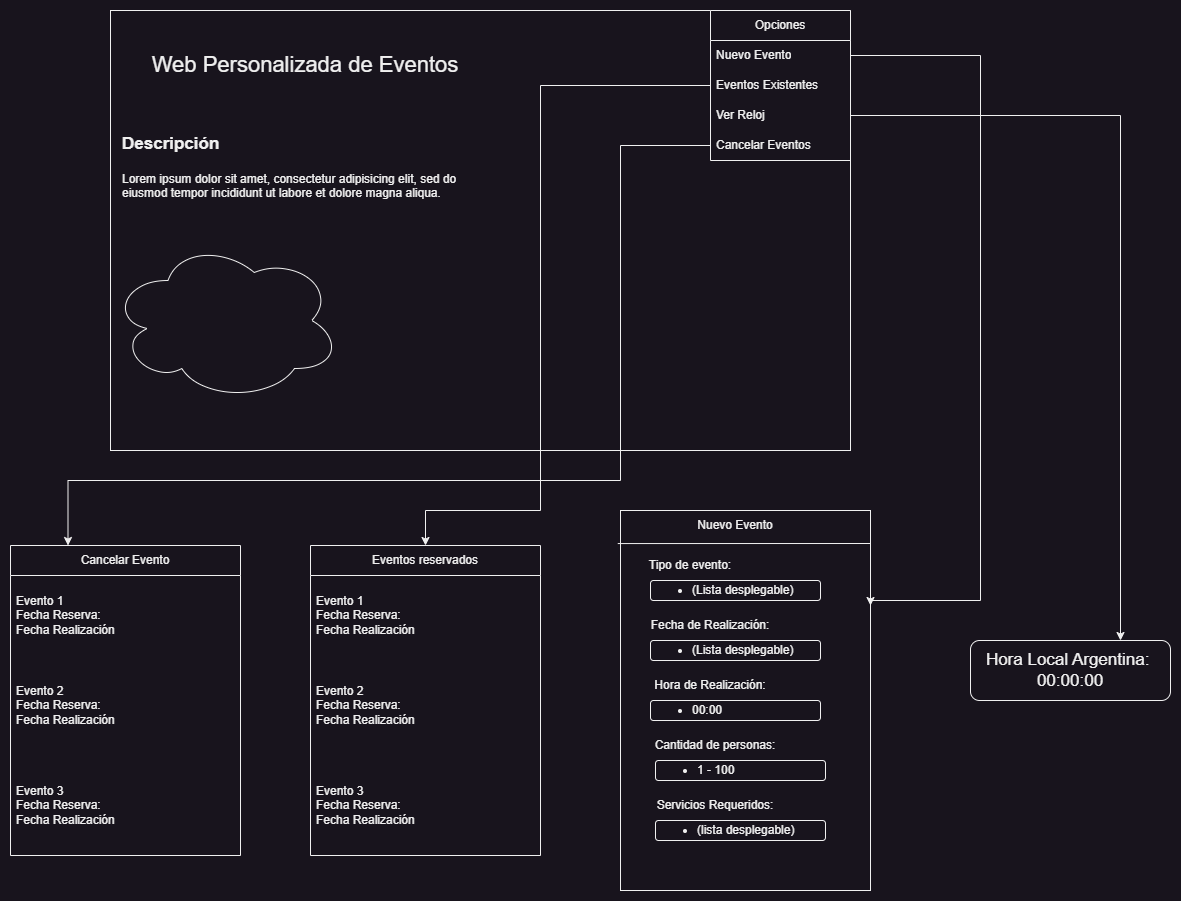

The diagram above was exported from draw.io. Its source (the exported page's mxGraphModel, read from the mxfile embedded in the PNG):
<mxGraphModel dx="880" dy="572" grid="1" gridSize="10" guides="1" tooltips="1" connect="1" arrows="1" fold="1" page="1" pageScale="1" pageWidth="1169" pageHeight="827" math="0" shadow="0">
  <root>
    <mxCell id="0" />
    <mxCell id="1" parent="0" />
    <mxCell id="NvYxFkgoJ4vXPSEdkqr7-1" value="" style="rounded=0;whiteSpace=wrap;html=1;" parent="1" vertex="1">
      <mxGeometry x="100" y="80" width="740" height="440" as="geometry" />
    </mxCell>
    <mxCell id="NvYxFkgoJ4vXPSEdkqr7-2" value="&lt;font style=&quot;font-size: 22px;&quot;&gt;Web Personalizada de Eventos&lt;/font&gt;" style="text;html=1;align=center;verticalAlign=middle;whiteSpace=wrap;rounded=0;" parent="1" vertex="1">
      <mxGeometry x="100" y="80" width="390" height="110" as="geometry" />
    </mxCell>
    <mxCell id="NvYxFkgoJ4vXPSEdkqr7-3" value="Opciones" style="swimlane;fontStyle=0;childLayout=stackLayout;horizontal=1;startSize=30;horizontalStack=0;resizeParent=1;resizeParentMax=0;resizeLast=0;collapsible=1;marginBottom=0;whiteSpace=wrap;html=1;" parent="1" vertex="1">
      <mxGeometry x="700" y="80" width="140" height="150" as="geometry" />
    </mxCell>
    <mxCell id="NvYxFkgoJ4vXPSEdkqr7-4" value="Nuevo Evento" style="text;strokeColor=none;fillColor=none;align=left;verticalAlign=middle;spacingLeft=4;spacingRight=4;overflow=hidden;points=[[0,0.5],[1,0.5]];portConstraint=eastwest;rotatable=0;whiteSpace=wrap;html=1;" parent="NvYxFkgoJ4vXPSEdkqr7-3" vertex="1">
      <mxGeometry y="30" width="140" height="30" as="geometry" />
    </mxCell>
    <mxCell id="NvYxFkgoJ4vXPSEdkqr7-5" value="Eventos Existentes" style="text;strokeColor=none;fillColor=none;align=left;verticalAlign=middle;spacingLeft=4;spacingRight=4;overflow=hidden;points=[[0,0.5],[1,0.5]];portConstraint=eastwest;rotatable=0;whiteSpace=wrap;html=1;" parent="NvYxFkgoJ4vXPSEdkqr7-3" vertex="1">
      <mxGeometry y="60" width="140" height="30" as="geometry" />
    </mxCell>
    <mxCell id="NvYxFkgoJ4vXPSEdkqr7-6" value="Ver Reloj" style="text;strokeColor=none;fillColor=none;align=left;verticalAlign=middle;spacingLeft=4;spacingRight=4;overflow=hidden;points=[[0,0.5],[1,0.5]];portConstraint=eastwest;rotatable=0;whiteSpace=wrap;html=1;" parent="NvYxFkgoJ4vXPSEdkqr7-3" vertex="1">
      <mxGeometry y="90" width="140" height="30" as="geometry" />
    </mxCell>
    <mxCell id="NvYxFkgoJ4vXPSEdkqr7-9" value="Cancelar Eventos" style="text;strokeColor=none;fillColor=none;align=left;verticalAlign=middle;spacingLeft=4;spacingRight=4;overflow=hidden;points=[[0,0.5],[1,0.5]];portConstraint=eastwest;rotatable=0;whiteSpace=wrap;html=1;" parent="NvYxFkgoJ4vXPSEdkqr7-3" vertex="1">
      <mxGeometry y="120" width="140" height="30" as="geometry" />
    </mxCell>
    <mxCell id="NvYxFkgoJ4vXPSEdkqr7-14" value="" style="rounded=0;whiteSpace=wrap;html=1;" parent="1" vertex="1">
      <mxGeometry x="610" y="580" width="250" height="380" as="geometry" />
    </mxCell>
    <mxCell id="NvYxFkgoJ4vXPSEdkqr7-13" value="Nuevo Evento" style="text;html=1;align=center;verticalAlign=middle;whiteSpace=wrap;rounded=0;" parent="1" vertex="1">
      <mxGeometry x="670" y="580" width="110" height="30" as="geometry" />
    </mxCell>
    <mxCell id="NvYxFkgoJ4vXPSEdkqr7-15" value="Tipo de evento:" style="text;html=1;align=center;verticalAlign=middle;whiteSpace=wrap;rounded=0;" parent="1" vertex="1">
      <mxGeometry x="610" y="620" width="140" height="30" as="geometry" />
    </mxCell>
    <mxCell id="NvYxFkgoJ4vXPSEdkqr7-16" value="&lt;ul&gt;&lt;li&gt;(Lista desplegable)&lt;/li&gt;&lt;/ul&gt;" style="rounded=1;whiteSpace=wrap;html=1;align=left;" parent="1" vertex="1">
      <mxGeometry x="640" y="650" width="170" height="20" as="geometry" />
    </mxCell>
    <mxCell id="NvYxFkgoJ4vXPSEdkqr7-17" value="Fecha de Realización:" style="text;html=1;align=center;verticalAlign=middle;whiteSpace=wrap;rounded=0;" parent="1" vertex="1">
      <mxGeometry x="630" y="680" width="140" height="30" as="geometry" />
    </mxCell>
    <mxCell id="NvYxFkgoJ4vXPSEdkqr7-18" value="&lt;ul&gt;&lt;li&gt;(Lista desplegable)&lt;/li&gt;&lt;/ul&gt;" style="rounded=1;whiteSpace=wrap;html=1;align=left;" parent="1" vertex="1">
      <mxGeometry x="640" y="710" width="170" height="20" as="geometry" />
    </mxCell>
    <mxCell id="NvYxFkgoJ4vXPSEdkqr7-19" value="Hora de Realización:" style="text;html=1;align=center;verticalAlign=middle;whiteSpace=wrap;rounded=0;" parent="1" vertex="1">
      <mxGeometry x="630" y="740" width="140" height="30" as="geometry" />
    </mxCell>
    <mxCell id="NvYxFkgoJ4vXPSEdkqr7-20" value="&lt;ul&gt;&lt;li&gt;00:00&lt;/li&gt;&lt;/ul&gt;" style="rounded=1;whiteSpace=wrap;html=1;align=left;" parent="1" vertex="1">
      <mxGeometry x="640" y="770" width="170" height="20" as="geometry" />
    </mxCell>
    <mxCell id="NvYxFkgoJ4vXPSEdkqr7-21" value="" style="endArrow=none;html=1;rounded=0;exitX=-0.011;exitY=0.087;exitDx=0;exitDy=0;exitPerimeter=0;" parent="1" source="NvYxFkgoJ4vXPSEdkqr7-14" edge="1">
      <mxGeometry width="50" height="50" relative="1" as="geometry">
        <mxPoint x="530" y="720" as="sourcePoint" />
        <mxPoint x="860" y="613" as="targetPoint" />
      </mxGeometry>
    </mxCell>
    <mxCell id="NvYxFkgoJ4vXPSEdkqr7-22" style="edgeStyle=orthogonalEdgeStyle;rounded=0;orthogonalLoop=1;jettySize=auto;html=1;exitX=1;exitY=0.5;exitDx=0;exitDy=0;entryX=1;entryY=0.25;entryDx=0;entryDy=0;" parent="1" source="NvYxFkgoJ4vXPSEdkqr7-4" target="NvYxFkgoJ4vXPSEdkqr7-14" edge="1">
      <mxGeometry relative="1" as="geometry">
        <Array as="points">
          <mxPoint x="970" y="125" />
          <mxPoint x="970" y="670" />
          <mxPoint x="860" y="670" />
        </Array>
      </mxGeometry>
    </mxCell>
    <mxCell id="NvYxFkgoJ4vXPSEdkqr7-23" value="Cantidad de personas:" style="text;html=1;align=center;verticalAlign=middle;whiteSpace=wrap;rounded=0;" parent="1" vertex="1">
      <mxGeometry x="635" y="800" width="140" height="30" as="geometry" />
    </mxCell>
    <mxCell id="NvYxFkgoJ4vXPSEdkqr7-24" value="&lt;ul&gt;&lt;li&gt;1 - 100&lt;/li&gt;&lt;/ul&gt;" style="rounded=1;whiteSpace=wrap;html=1;align=left;" parent="1" vertex="1">
      <mxGeometry x="645" y="830" width="170" height="20" as="geometry" />
    </mxCell>
    <mxCell id="NvYxFkgoJ4vXPSEdkqr7-25" value="Servicios Requeridos:" style="text;html=1;align=center;verticalAlign=middle;whiteSpace=wrap;rounded=0;" parent="1" vertex="1">
      <mxGeometry x="635" y="860" width="140" height="30" as="geometry" />
    </mxCell>
    <mxCell id="NvYxFkgoJ4vXPSEdkqr7-26" value="&lt;ul&gt;&lt;li&gt;(lista desplegable)&lt;/li&gt;&lt;/ul&gt;" style="rounded=1;whiteSpace=wrap;html=1;align=left;" parent="1" vertex="1">
      <mxGeometry x="645" y="890" width="170" height="20" as="geometry" />
    </mxCell>
    <mxCell id="NvYxFkgoJ4vXPSEdkqr7-28" value="Eventos reservados" style="swimlane;fontStyle=0;childLayout=stackLayout;horizontal=1;startSize=30;horizontalStack=0;resizeParent=1;resizeParentMax=0;resizeLast=0;collapsible=1;marginBottom=0;whiteSpace=wrap;html=1;" parent="1" vertex="1">
      <mxGeometry x="300" y="615" width="230" height="310" as="geometry" />
    </mxCell>
    <mxCell id="NvYxFkgoJ4vXPSEdkqr7-29" value="Evento 1&lt;br&gt;Fecha Reserva:&amp;nbsp;&amp;nbsp;&lt;br&gt;Fecha Realización" style="text;strokeColor=none;fillColor=none;align=left;verticalAlign=middle;spacingLeft=4;spacingRight=4;overflow=hidden;points=[[0,0.5],[1,0.5]];portConstraint=eastwest;rotatable=0;whiteSpace=wrap;html=1;" parent="NvYxFkgoJ4vXPSEdkqr7-28" vertex="1">
      <mxGeometry y="30" width="230" height="80" as="geometry" />
    </mxCell>
    <mxCell id="NvYxFkgoJ4vXPSEdkqr7-30" value="Evento 2&lt;br&gt;Fecha Reserva:&amp;nbsp;&amp;nbsp;&lt;br&gt;Fecha Realización" style="text;strokeColor=none;fillColor=none;align=left;verticalAlign=middle;spacingLeft=4;spacingRight=4;overflow=hidden;points=[[0,0.5],[1,0.5]];portConstraint=eastwest;rotatable=0;whiteSpace=wrap;html=1;" parent="NvYxFkgoJ4vXPSEdkqr7-28" vertex="1">
      <mxGeometry y="110" width="230" height="100" as="geometry" />
    </mxCell>
    <mxCell id="NvYxFkgoJ4vXPSEdkqr7-31" value="Evento 3&lt;br&gt;Fecha Reserva:&amp;nbsp;&amp;nbsp;&lt;br&gt;Fecha Realización" style="text;strokeColor=none;fillColor=none;align=left;verticalAlign=middle;spacingLeft=4;spacingRight=4;overflow=hidden;points=[[0,0.5],[1,0.5]];portConstraint=eastwest;rotatable=0;whiteSpace=wrap;html=1;" parent="NvYxFkgoJ4vXPSEdkqr7-28" vertex="1">
      <mxGeometry y="210" width="230" height="100" as="geometry" />
    </mxCell>
    <mxCell id="NvYxFkgoJ4vXPSEdkqr7-33" style="edgeStyle=orthogonalEdgeStyle;rounded=0;orthogonalLoop=1;jettySize=auto;html=1;exitX=0;exitY=0.5;exitDx=0;exitDy=0;entryX=0.5;entryY=0;entryDx=0;entryDy=0;" parent="1" source="NvYxFkgoJ4vXPSEdkqr7-5" target="NvYxFkgoJ4vXPSEdkqr7-28" edge="1">
      <mxGeometry relative="1" as="geometry">
        <Array as="points">
          <mxPoint x="530" y="155" />
          <mxPoint x="530" y="580" />
          <mxPoint x="415" y="580" />
        </Array>
      </mxGeometry>
    </mxCell>
    <mxCell id="NvYxFkgoJ4vXPSEdkqr7-34" value="&lt;div&gt;&lt;font style=&quot;font-size: 17px;&quot;&gt;Hora Local Argentina:&amp;nbsp;&lt;/font&gt;&lt;/div&gt;&lt;font style=&quot;font-size: 17px;&quot;&gt;00:00:00&lt;/font&gt;" style="rounded=1;whiteSpace=wrap;html=1;" parent="1" vertex="1">
      <mxGeometry x="960" y="710" width="200" height="60" as="geometry" />
    </mxCell>
    <mxCell id="NvYxFkgoJ4vXPSEdkqr7-35" style="edgeStyle=orthogonalEdgeStyle;rounded=0;orthogonalLoop=1;jettySize=auto;html=1;exitX=1;exitY=0.5;exitDx=0;exitDy=0;entryX=0.75;entryY=0;entryDx=0;entryDy=0;" parent="1" source="NvYxFkgoJ4vXPSEdkqr7-6" target="NvYxFkgoJ4vXPSEdkqr7-34" edge="1">
      <mxGeometry relative="1" as="geometry" />
    </mxCell>
    <mxCell id="NvYxFkgoJ4vXPSEdkqr7-38" value="&lt;h1 style=&quot;margin-top: 0px;&quot;&gt;&lt;font style=&quot;font-size: 17px;&quot;&gt;Descripción&lt;/font&gt;&lt;/h1&gt;&lt;p&gt;Lorem ipsum dolor sit amet, consectetur adipisicing elit, sed do eiusmod tempor incididunt ut labore et dolore magna aliqua.&lt;/p&gt;" style="text;html=1;whiteSpace=wrap;overflow=hidden;rounded=0;" parent="1" vertex="1">
      <mxGeometry x="110" y="190" width="350" height="120" as="geometry" />
    </mxCell>
    <mxCell id="NvYxFkgoJ4vXPSEdkqr7-39" value="" style="ellipse;shape=cloud;whiteSpace=wrap;html=1;" parent="1" vertex="1">
      <mxGeometry x="100" y="310" width="230" height="160" as="geometry" />
    </mxCell>
    <mxCell id="NvYxFkgoJ4vXPSEdkqr7-40" value="Cancelar Evento" style="swimlane;fontStyle=0;childLayout=stackLayout;horizontal=1;startSize=30;horizontalStack=0;resizeParent=1;resizeParentMax=0;resizeLast=0;collapsible=1;marginBottom=0;whiteSpace=wrap;html=1;" parent="1" vertex="1">
      <mxGeometry y="615" width="230" height="310" as="geometry" />
    </mxCell>
    <mxCell id="NvYxFkgoJ4vXPSEdkqr7-41" value="Evento 1&lt;br&gt;Fecha Reserva:&amp;nbsp;&amp;nbsp;&lt;br&gt;Fecha Realización" style="text;strokeColor=none;fillColor=none;align=left;verticalAlign=middle;spacingLeft=4;spacingRight=4;overflow=hidden;points=[[0,0.5],[1,0.5]];portConstraint=eastwest;rotatable=0;whiteSpace=wrap;html=1;" parent="NvYxFkgoJ4vXPSEdkqr7-40" vertex="1">
      <mxGeometry y="30" width="230" height="80" as="geometry" />
    </mxCell>
    <mxCell id="NvYxFkgoJ4vXPSEdkqr7-42" value="Evento 2&lt;br&gt;Fecha Reserva:&amp;nbsp;&amp;nbsp;&lt;br&gt;Fecha Realización" style="text;strokeColor=none;fillColor=none;align=left;verticalAlign=middle;spacingLeft=4;spacingRight=4;overflow=hidden;points=[[0,0.5],[1,0.5]];portConstraint=eastwest;rotatable=0;whiteSpace=wrap;html=1;" parent="NvYxFkgoJ4vXPSEdkqr7-40" vertex="1">
      <mxGeometry y="110" width="230" height="100" as="geometry" />
    </mxCell>
    <mxCell id="NvYxFkgoJ4vXPSEdkqr7-43" value="Evento 3&lt;br&gt;Fecha Reserva:&amp;nbsp;&amp;nbsp;&lt;br&gt;Fecha Realización" style="text;strokeColor=none;fillColor=none;align=left;verticalAlign=middle;spacingLeft=4;spacingRight=4;overflow=hidden;points=[[0,0.5],[1,0.5]];portConstraint=eastwest;rotatable=0;whiteSpace=wrap;html=1;" parent="NvYxFkgoJ4vXPSEdkqr7-40" vertex="1">
      <mxGeometry y="210" width="230" height="100" as="geometry" />
    </mxCell>
    <mxCell id="NvYxFkgoJ4vXPSEdkqr7-44" style="edgeStyle=orthogonalEdgeStyle;rounded=0;orthogonalLoop=1;jettySize=auto;html=1;exitX=0;exitY=0.5;exitDx=0;exitDy=0;entryX=0.25;entryY=0;entryDx=0;entryDy=0;" parent="1" source="NvYxFkgoJ4vXPSEdkqr7-9" target="NvYxFkgoJ4vXPSEdkqr7-40" edge="1">
      <mxGeometry relative="1" as="geometry">
        <Array as="points">
          <mxPoint x="610" y="215" />
          <mxPoint x="610" y="550" />
          <mxPoint x="58" y="550" />
        </Array>
      </mxGeometry>
    </mxCell>
  </root>
</mxGraphModel>